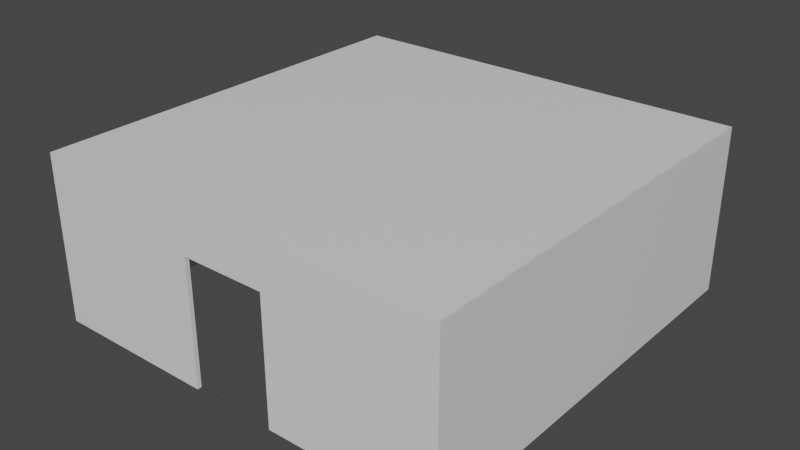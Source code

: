 # Source: TrophyStandSeal.blend  (saved by Blender 2.93.21; exported with 4.5.12 LTS)
import bpy
from mathutils import Matrix  # noqa: F401  (used for matrix-valued properties, if any)

bpy.ops.wm.read_factory_settings(use_empty=True)
scene = bpy.context.scene
scene.name = 'Scene'

# ---- collections
col_collection = bpy.data.collections.new('Collection'); scene.collection.children.link(col_collection)

# ---- materials (node trees are filled in below, after node groups)
mat_material = bpy.data.materials.new('Material')
mat_material.alpha_threshold = 0.0
mat_material.use_transparent_shadow = False
mat_material.line_color = (0.0, 0.0, 0.0, 1.0)

# ---- material node trees
mat_material.use_nodes = True; mat_material.node_tree.nodes.clear()
_N = mat_material.node_tree.nodes; _L = mat_material.node_tree.links
n0 = _N.new('ShaderNodeOutputMaterial'); n0.name = 'Material Output'; n0.location = (300, 300)
n1 = _N.new('ShaderNodeBsdfPrincipled'); n1.name = 'Principled BSDF'; n1.location = (10, 300)
n1.distribution = 'GGX'
n1.subsurface_method = 'BURLEY'
n1.inputs[2].default_value = 0.4
n1.inputs[3].default_value = 1.45
n1.inputs[27].default_value = (0.0, 0.0, 0.0, 1.0)
n1.inputs[28].default_value = 1.0
_L.new(n1.outputs[0], n0.inputs[0])
n0.is_active_output = True

# ---- world
world_world = bpy.data.worlds.new('World'); scene.world = world_world
world_world.use_nodes = True; world_world.node_tree.nodes.clear()
_N = world_world.node_tree.nodes; _L = world_world.node_tree.links
n0 = _N.new('ShaderNodeOutputWorld'); n0.name = 'World Output'; n0.location = (300, 300)
n1 = _N.new('ShaderNodeBackground'); n1.name = 'Background'; n1.location = (10, 300)
n1.inputs[0].default_value = (0.05088, 0.05088, 0.05088, 1.0)
_L.new(n1.outputs[0], n0.inputs[0])
n0.is_active_output = True
world_world.color = (0.05088, 0.05088, 0.05088)
world_world.use_sun_shadow = False
world_world.sun_shadow_jitter_overblur = 0.0

# ---- meshes
me_cube = bpy.data.meshes.new('Cube')
me_cube.from_pydata([(10.0, 0.1, 7.0), (10.0, 0.1, -1.0), (10.0, -0.1, 7.0), (10.0, -0.1, -1.0), (-10.0, 0.1, 7.0), (-10.0, 0.1, -1.0), (-10.0, -0.1, 7.0), (-10.0, -0.1, -1.0), (10.0, 0.1, -1.0), (9.8, 0.1, -1.0), (10.0, 0.1, 7.0), (9.8, 0.1, 7.0), (-10.0, 0.1, 7.0), (-10.0, 0.1, -1.0), (-9.8, 0.1, 7.0), (-9.8, 0.1, -0.9846), (10.0, 20.1, -1.0), (9.8, 20.1, -1.0), (10.0, 20.1, 7.0), (9.8, 20.1, 7.0), (-10.0, 20.1, 7.0), (-10.0, 20.1, -1.0), (-9.8, 20.1, 7.0), (-9.8, 20.1, -1.0), (9.8, 19.9, 7.0), (9.8, 19.9, -1.0), (9.8, 20.1, 7.0), (9.8, 20.1, -1.0), (-9.8, 19.9, 7.0), (-9.8, 19.9, -1.0), (-9.8, 20.1, 7.0), (-9.8, 20.1, -1.0), (9.8, 0.1, 7.0), (9.8, 0.1, 6.8), (-9.8, 0.1, 7.0), (-9.8, 0.1, 6.815), (9.8, 19.9, 7.0), (9.8, 19.9, 6.8), (-9.8, 19.9, 7.0), (-9.8, 19.9, 6.8), (-2.012, 0.1, -1.0), (-2.012, -0.1, -1.0), (2.02, 0.1, -1.0), (2.02, -0.1, -1.0), (-2.012, 0.1, 5.0), (-2.012, -0.1, 5.0), (2.02, 0.1, 5.0), (2.02, -0.1, 5.0), (-2.011, -0.1, -1.0), (-2.011, -0.1, 5.0), (2.018, -0.1, 5.0), (2.018, -0.1, -1.0), (2.021, 0.1, -1.0), (-2.01, 0.1, -1.0), (2.021, 0.1, 5.002), (-2.01, 0.1, 5.002)], [], [(0, 4, 6, 2), (7, 3, 51, 48), (7, 6, 4, 5), (7, 5, 40, 41), (1, 0, 2, 3), (5, 4, 12, 13), (15, 13, 21, 23), (1, 5, 9, 8), (4, 0, 10, 11), (0, 1, 8, 10), (9, 11, 24, 25), (4, 11, 14, 12), (35, 33, 54, 55), (9, 5, 13, 15), (17, 19, 18, 16), (21, 20, 22, 23), (8, 9, 17, 16), (14, 15, 23, 22), (11, 10, 18, 19), (10, 8, 16, 18), (12, 14, 22, 20), (13, 12, 20, 21), (27, 25, 29, 31), (11, 19, 26, 24), (19, 17, 27, 26), (17, 9, 25, 27), (29, 28, 30, 31), (26, 27, 31, 30), (24, 26, 30, 28), (25, 24, 28, 29), (34, 32, 36, 38), (11, 9, 33, 32), (15, 14, 34, 35), (14, 11, 32, 34), (36, 37, 39, 38), (32, 33, 37, 36), (33, 35, 39, 37), (35, 34, 38, 39), (1, 3, 43, 42), (5, 1, 42, 40), (3, 7, 41, 43), (44, 46, 47, 45), (41, 40, 44, 45), (42, 43, 47, 46), (2, 6, 49, 50), (3, 2, 50, 51), (15, 35, 55, 53), (9, 15, 53, 52), (6, 7, 48, 49), (33, 9, 52, 54)])
_uv = me_cube.uv_layers.new(name='UVMap')
_uv.uv.foreach_set('vector', [0.8385, 0.009901, 0.0, 0.009901, 0.0, 0.0, 0.8385, 0.0, 0.0, 0.0, 0.8385, 0.0, 0.5039, 0.0, 0.3349, 0.0, 0.1531, 0.1244, 0.1531, 0.5205, 0.1615, 0.5205, 0.1615, 0.1244, 0.0, 0.0, 0.0, 0.009901, 0.3354, 0.009901, 0.3354, 0.0, 0.1615, 0.1244, 0.1615, 0.5205, 0.1531, 0.5205, 0.1531, 0.1244, 0.0, 0.009901, 0.0, 0.009901, 0.0, 0.009901, 0.0, 0.009901, 0.008385, 0.009901, 0.0, 0.009901, 0.0, 1.0, 0.008385, 1.0, 0.8385, 0.009901, 0.0, 0.009901, 0.8301, 0.009901, 0.8385, 0.009901, 0.0, 0.009901, 0.8385, 0.009901, 0.8385, 0.009901, 0.8301, 0.009901, 0.8385, 0.009901, 0.8385, 0.009901, 0.8385, 0.009901, 0.8385, 0.009901, 0.1615, 0.1244, 0.1615, 0.5205, 0.9916, 0.5205, 0.9916, 0.1244, 0.0, 0.009901, 0.8301, 0.009901, 0.008385, 0.009901, 0.0, 0.009901, 0.008385, 0.5113, 0.8301, 0.5106, 0.5037, 0.4215, 0.3355, 0.4215, 0.8301, 0.1244, 0.0, 0.1244, 0.0, 0.1244, 0.008385, 0.1252, 0.8301, 0.1244, 0.8301, 0.5205, 0.8385, 0.5205, 0.8385, 0.1244, 0.0, 0.1244, 0.0, 0.5205, 0.008385, 0.5205, 0.008385, 0.1244, 0.8385, 0.009901, 0.8301, 0.009901, 0.8301, 1.0, 0.8385, 1.0, 0.1615, 0.5205, 0.1615, 0.1252, 1.0, 0.1244, 1.0, 0.5205, 0.8301, 0.009901, 0.8385, 0.009901, 0.8385, 1.0, 0.8301, 1.0, 0.1615, 0.5205, 0.1615, 0.1244, 1.0, 0.1244, 1.0, 0.5205, 0.0, 0.009901, 0.008385, 0.009901, 0.008385, 1.0, 0.0, 1.0, 0.1615, 0.1244, 0.1615, 0.5205, 1.0, 0.5205, 1.0, 0.1244, 0.8301, 1.0, 0.8301, 0.9901, 0.008385, 0.9901, 0.008385, 1.0, 0.8301, 0.009901, 0.8301, 1.0, 0.8301, 1.0, 0.8301, 0.9901, 0.8301, 1.0, 0.8301, 1.0, 0.8301, 1.0, 0.8301, 1.0, 0.8301, 1.0, 0.8301, 0.009901, 0.8301, 0.9901, 0.8301, 1.0, 0.9916, 0.1244, 0.9916, 0.5205, 1.0, 0.5205, 1.0, 0.1244, 0.8301, 0.5205, 0.8301, 0.1244, 0.008385, 0.1244, 0.008385, 0.5205, 0.8301, 0.9901, 0.8301, 1.0, 0.008385, 1.0, 0.008385, 0.9901, 0.8301, 0.1244, 0.8301, 0.5205, 0.008385, 0.5205, 0.008385, 0.1244, 0.008385, 0.009901, 0.8301, 0.009901, 0.8301, 0.9901, 0.008385, 0.9901, 0.8301, 0.009901, 0.8301, 0.009901, 0.8301, 0.009901, 0.8301, 0.009901, 0.008385, 0.009901, 0.008385, 0.009901, 0.008385, 0.009901, 0.008385, 0.009901, 0.008385, 0.009901, 0.8301, 0.009901, 0.8301, 0.009901, 0.008385, 0.009901, 0.8301, 0.5205, 0.8301, 0.5106, 0.008385, 0.5106, 0.008385, 0.5205, 0.1615, 0.5205, 0.1615, 0.5106, 0.9916, 0.5106, 0.9916, 0.5205, 0.8301, 0.009901, 0.008385, 0.009901, 0.008385, 0.9901, 0.8301, 0.9901, 0.1615, 0.5113, 0.1615, 0.5205, 0.9916, 0.5205, 0.9916, 0.5106, 0.8385, 0.009901, 0.8385, 0.0, 0.5031, 0.0, 0.5031, 0.009901, 0.0, 0.009901, 0.8385, 0.009901, 0.5031, 0.009901, 0.3354, 0.009901, 0.8385, 0.0, 0.0, 0.0, 0.3354, 0.0, 0.5031, 0.0, 0.3354, 0.009901, 0.5031, 0.009901, 0.5031, 0.0, 0.3354, 0.0, 0.1531, 0.1244, 0.1615, 0.1244, 0.1615, 0.4214, 0.1531, 0.4214, 0.1615, 0.1244, 0.1531, 0.1244, 0.1531, 0.4214, 0.1615, 0.4214, 0.8385, 0.5205, 0.0, 0.5205, 0.3349, 0.4214, 0.5039, 0.4214, 0.8385, 0.1244, 0.8385, 0.5205, 0.5039, 0.4214, 0.5039, 0.1244, 0.008385, 0.1252, 0.008385, 0.5113, 0.3355, 0.4215, 0.3355, 0.1244, 0.8301, 0.1244, 0.008385, 0.1252, 0.3355, 0.1244, 0.5037, 0.1244, 0.0, 0.5205, 0.0, 0.1244, 0.3349, 0.1244, 0.3349, 0.4214, 0.8301, 0.5106, 0.8301, 0.1244, 0.5037, 0.1244, 0.5037, 0.4215])
me_cube.materials.append(mat_material)
me_cube.use_remesh_preserve_volume = False
me_cube.use_remesh_preserve_attributes = False
me_cube.use_mirror_vertex_groups = False
me_cube.update()

# ---- objects
ob_cube = bpy.data.objects.new('Cube', me_cube)

# ---- transforms, parenting, visibility, modifiers, constraints
ob_cube.location = (0.0, -10.0, 0.0)
ob_cube.lock_rotations_4d = False
ob_cube.empty_display_type = 'ARROWS'
ob_cube.lineart.crease_threshold = 0.0

# ---- collection membership
col_collection.objects.link(ob_cube)

# ---- scene / render settings (as saved in the file)
scene.frame_start = 1; scene.frame_end = 250; scene.frame_set(1)
scene.render.engine = 'BLENDER_EEVEE_NEXT'
scene.cycles.use_denoising = False
scene.cycles.samples = 128
scene.cycles.sampling_pattern = 'TABULATED_SOBOL'
scene.cycles.use_adaptive_sampling = False
scene.cycles.use_light_tree = False
scene.view_settings.view_transform = 'Filmic'
bpy.context.view_layer.update()

# ---- added for rendering (the .blend has no active camera and no usable light): camera, sun
cam_auto = bpy.data.cameras.new('AutoCamera')
cam_auto.lens = 50.0
cam_auto.sensor_width = 36.0
cam_auto.clip_end = 1000.0
ob_auto_camera = bpy.data.objects.new('AutoCamera', cam_auto)
scene.collection.objects.link(ob_auto_camera)
ob_auto_camera.location = (27.3222, -32.7866, 24.8577)
ob_auto_camera.rotation_euler = (1.09748, -7.21219e-08, 0.694738)
scene.camera = ob_auto_camera
light_auto_sun = bpy.data.lights.new('AutoSun', 'SUN')
light_auto_sun.energy = 3.0
light_auto_sun.angle = 0.0523599
ob_auto_sun = bpy.data.objects.new('AutoSun', light_auto_sun)
scene.collection.objects.link(ob_auto_sun)
ob_auto_sun.rotation_euler = (0.872665, 0.174533, 0.523599)
bpy.context.view_layer.update()
